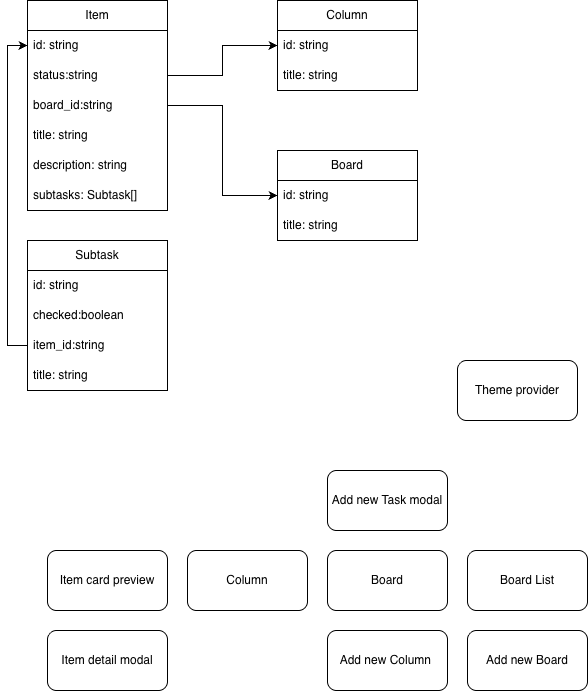

The diagram above was exported from draw.io. Its source (the exported page's mxGraphModel, read from the mxfile embedded in the PNG):
<mxGraphModel dx="852" dy="669" grid="1" gridSize="10" guides="1" tooltips="1" connect="1" arrows="1" fold="1" page="1" pageScale="1" pageWidth="827" pageHeight="1169" math="0" shadow="0">
  <root>
    <mxCell id="0" />
    <mxCell id="1" parent="0" />
    <mxCell id="RDiwsrDsEy_2VGQGuNKP-1" parent="1" style="swimlane;fontStyle=0;childLayout=stackLayout;horizontal=1;startSize=30;horizontalStack=0;resizeParent=1;resizeParentMax=0;resizeLast=0;collapsible=1;marginBottom=0;whiteSpace=wrap;html=1;" value="Item" vertex="1">
      <mxGeometry height="210" width="140" x="70" y="300" as="geometry" />
    </mxCell>
    <mxCell id="RDiwsrDsEy_2VGQGuNKP-2" parent="RDiwsrDsEy_2VGQGuNKP-1" style="text;strokeColor=none;fillColor=none;align=left;verticalAlign=middle;spacingLeft=4;spacingRight=4;overflow=hidden;points=[[0,0.5],[1,0.5]];portConstraint=eastwest;rotatable=0;whiteSpace=wrap;html=1;" value="id: string" vertex="1">
      <mxGeometry height="30" width="140" y="30" as="geometry" />
    </mxCell>
    <mxCell id="RDiwsrDsEy_2VGQGuNKP-3" parent="RDiwsrDsEy_2VGQGuNKP-1" style="text;strokeColor=none;fillColor=none;align=left;verticalAlign=middle;spacingLeft=4;spacingRight=4;overflow=hidden;points=[[0,0.5],[1,0.5]];portConstraint=eastwest;rotatable=0;whiteSpace=wrap;html=1;" value="status:string" vertex="1">
      <mxGeometry height="30" width="140" y="60" as="geometry" />
    </mxCell>
    <mxCell id="RDiwsrDsEy_2VGQGuNKP-16" parent="RDiwsrDsEy_2VGQGuNKP-1" style="text;strokeColor=none;fillColor=none;align=left;verticalAlign=middle;spacingLeft=4;spacingRight=4;overflow=hidden;points=[[0,0.5],[1,0.5]];portConstraint=eastwest;rotatable=0;whiteSpace=wrap;html=1;" value="board_id:string" vertex="1">
      <mxGeometry height="30" width="140" y="90" as="geometry" />
    </mxCell>
    <mxCell id="RDiwsrDsEy_2VGQGuNKP-4" parent="RDiwsrDsEy_2VGQGuNKP-1" style="text;strokeColor=none;fillColor=none;align=left;verticalAlign=middle;spacingLeft=4;spacingRight=4;overflow=hidden;points=[[0,0.5],[1,0.5]];portConstraint=eastwest;rotatable=0;whiteSpace=wrap;html=1;" value="title: string" vertex="1">
      <mxGeometry height="30" width="140" y="120" as="geometry" />
    </mxCell>
    <mxCell id="RDiwsrDsEy_2VGQGuNKP-18" parent="RDiwsrDsEy_2VGQGuNKP-1" style="text;strokeColor=none;fillColor=none;align=left;verticalAlign=middle;spacingLeft=4;spacingRight=4;overflow=hidden;points=[[0,0.5],[1,0.5]];portConstraint=eastwest;rotatable=0;whiteSpace=wrap;html=1;" value="description: string" vertex="1">
      <mxGeometry height="30" width="140" y="150" as="geometry" />
    </mxCell>
    <mxCell id="RDiwsrDsEy_2VGQGuNKP-5" parent="RDiwsrDsEy_2VGQGuNKP-1" style="text;strokeColor=none;fillColor=none;align=left;verticalAlign=middle;spacingLeft=4;spacingRight=4;overflow=hidden;points=[[0,0.5],[1,0.5]];portConstraint=eastwest;rotatable=0;whiteSpace=wrap;html=1;" value="subtasks: Subtask[]" vertex="1">
      <mxGeometry height="30" width="140" y="180" as="geometry" />
    </mxCell>
    <mxCell id="RDiwsrDsEy_2VGQGuNKP-6" parent="1" style="swimlane;fontStyle=0;childLayout=stackLayout;horizontal=1;startSize=30;horizontalStack=0;resizeParent=1;resizeParentMax=0;resizeLast=0;collapsible=1;marginBottom=0;whiteSpace=wrap;html=1;" value="Column" vertex="1">
      <mxGeometry height="90" width="140" x="320" y="300" as="geometry" />
    </mxCell>
    <mxCell id="RDiwsrDsEy_2VGQGuNKP-7" parent="RDiwsrDsEy_2VGQGuNKP-6" style="text;strokeColor=none;fillColor=none;align=left;verticalAlign=middle;spacingLeft=4;spacingRight=4;overflow=hidden;points=[[0,0.5],[1,0.5]];portConstraint=eastwest;rotatable=0;whiteSpace=wrap;html=1;" value="id: string" vertex="1">
      <mxGeometry height="30" width="140" y="30" as="geometry" />
    </mxCell>
    <mxCell id="RDiwsrDsEy_2VGQGuNKP-9" parent="RDiwsrDsEy_2VGQGuNKP-6" style="text;strokeColor=none;fillColor=none;align=left;verticalAlign=middle;spacingLeft=4;spacingRight=4;overflow=hidden;points=[[0,0.5],[1,0.5]];portConstraint=eastwest;rotatable=0;whiteSpace=wrap;html=1;" value="title: string" vertex="1">
      <mxGeometry height="30" width="140" y="60" as="geometry" />
    </mxCell>
    <mxCell id="RDiwsrDsEy_2VGQGuNKP-11" edge="1" parent="1" source="RDiwsrDsEy_2VGQGuNKP-3" style="edgeStyle=orthogonalEdgeStyle;rounded=0;orthogonalLoop=1;jettySize=auto;html=1;exitX=1;exitY=0.5;exitDx=0;exitDy=0;entryX=0;entryY=0.5;entryDx=0;entryDy=0;" target="RDiwsrDsEy_2VGQGuNKP-7">
      <mxGeometry relative="1" as="geometry" />
    </mxCell>
    <mxCell id="RDiwsrDsEy_2VGQGuNKP-13" parent="1" style="swimlane;fontStyle=0;childLayout=stackLayout;horizontal=1;startSize=30;horizontalStack=0;resizeParent=1;resizeParentMax=0;resizeLast=0;collapsible=1;marginBottom=0;whiteSpace=wrap;html=1;" value="Board" vertex="1">
      <mxGeometry height="90" width="140" x="320" y="450" as="geometry" />
    </mxCell>
    <mxCell id="RDiwsrDsEy_2VGQGuNKP-14" parent="RDiwsrDsEy_2VGQGuNKP-13" style="text;strokeColor=none;fillColor=none;align=left;verticalAlign=middle;spacingLeft=4;spacingRight=4;overflow=hidden;points=[[0,0.5],[1,0.5]];portConstraint=eastwest;rotatable=0;whiteSpace=wrap;html=1;" value="id: string" vertex="1">
      <mxGeometry height="30" width="140" y="30" as="geometry" />
    </mxCell>
    <mxCell id="RDiwsrDsEy_2VGQGuNKP-15" parent="RDiwsrDsEy_2VGQGuNKP-13" style="text;strokeColor=none;fillColor=none;align=left;verticalAlign=middle;spacingLeft=4;spacingRight=4;overflow=hidden;points=[[0,0.5],[1,0.5]];portConstraint=eastwest;rotatable=0;whiteSpace=wrap;html=1;" value="title: string" vertex="1">
      <mxGeometry height="30" width="140" y="60" as="geometry" />
    </mxCell>
    <mxCell id="RDiwsrDsEy_2VGQGuNKP-17" edge="1" parent="1" source="RDiwsrDsEy_2VGQGuNKP-16" style="edgeStyle=orthogonalEdgeStyle;rounded=0;orthogonalLoop=1;jettySize=auto;html=1;exitX=1;exitY=0.5;exitDx=0;exitDy=0;entryX=0;entryY=0.5;entryDx=0;entryDy=0;" target="RDiwsrDsEy_2VGQGuNKP-14">
      <mxGeometry relative="1" as="geometry" />
    </mxCell>
    <mxCell id="RDiwsrDsEy_2VGQGuNKP-19" parent="1" style="swimlane;fontStyle=0;childLayout=stackLayout;horizontal=1;startSize=30;horizontalStack=0;resizeParent=1;resizeParentMax=0;resizeLast=0;collapsible=1;marginBottom=0;whiteSpace=wrap;html=1;" value="Subtask" vertex="1">
      <mxGeometry height="150" width="140" x="70" y="540" as="geometry" />
    </mxCell>
    <mxCell id="RDiwsrDsEy_2VGQGuNKP-20" parent="RDiwsrDsEy_2VGQGuNKP-19" style="text;strokeColor=none;fillColor=none;align=left;verticalAlign=middle;spacingLeft=4;spacingRight=4;overflow=hidden;points=[[0,0.5],[1,0.5]];portConstraint=eastwest;rotatable=0;whiteSpace=wrap;html=1;" value="id: string" vertex="1">
      <mxGeometry height="30" width="140" y="30" as="geometry" />
    </mxCell>
    <mxCell id="RDiwsrDsEy_2VGQGuNKP-21" parent="RDiwsrDsEy_2VGQGuNKP-19" style="text;strokeColor=none;fillColor=none;align=left;verticalAlign=middle;spacingLeft=4;spacingRight=4;overflow=hidden;points=[[0,0.5],[1,0.5]];portConstraint=eastwest;rotatable=0;whiteSpace=wrap;html=1;" value="checked:boolean" vertex="1">
      <mxGeometry height="30" width="140" y="60" as="geometry" />
    </mxCell>
    <mxCell id="RDiwsrDsEy_2VGQGuNKP-22" parent="RDiwsrDsEy_2VGQGuNKP-19" style="text;strokeColor=none;fillColor=none;align=left;verticalAlign=middle;spacingLeft=4;spacingRight=4;overflow=hidden;points=[[0,0.5],[1,0.5]];portConstraint=eastwest;rotatable=0;whiteSpace=wrap;html=1;" value="item_id:string" vertex="1">
      <mxGeometry height="30" width="140" y="90" as="geometry" />
    </mxCell>
    <mxCell id="RDiwsrDsEy_2VGQGuNKP-23" parent="RDiwsrDsEy_2VGQGuNKP-19" style="text;strokeColor=none;fillColor=none;align=left;verticalAlign=middle;spacingLeft=4;spacingRight=4;overflow=hidden;points=[[0,0.5],[1,0.5]];portConstraint=eastwest;rotatable=0;whiteSpace=wrap;html=1;" value="title: string" vertex="1">
      <mxGeometry height="30" width="140" y="120" as="geometry" />
    </mxCell>
    <mxCell id="RDiwsrDsEy_2VGQGuNKP-26" edge="1" parent="1" source="RDiwsrDsEy_2VGQGuNKP-22" style="edgeStyle=orthogonalEdgeStyle;rounded=0;orthogonalLoop=1;jettySize=auto;html=1;exitX=0;exitY=0.5;exitDx=0;exitDy=0;entryX=0;entryY=0.5;entryDx=0;entryDy=0;" target="RDiwsrDsEy_2VGQGuNKP-2">
      <mxGeometry relative="1" as="geometry" />
    </mxCell>
    <mxCell id="RDiwsrDsEy_2VGQGuNKP-27" parent="1" style="rounded=1;whiteSpace=wrap;html=1;" value="Add new Task modal" vertex="1">
      <mxGeometry height="60" width="120" x="370" y="770" as="geometry" />
    </mxCell>
    <mxCell id="RDiwsrDsEy_2VGQGuNKP-28" parent="1" style="rounded=1;whiteSpace=wrap;html=1;" value="Item card preview" vertex="1">
      <mxGeometry height="60" width="120" x="90" y="850" as="geometry" />
    </mxCell>
    <mxCell id="RDiwsrDsEy_2VGQGuNKP-29" parent="1" style="rounded=1;whiteSpace=wrap;html=1;" value="Column" vertex="1">
      <mxGeometry height="60" width="120" x="230" y="850" as="geometry" />
    </mxCell>
    <mxCell id="RDiwsrDsEy_2VGQGuNKP-30" parent="1" style="rounded=1;whiteSpace=wrap;html=1;" value="Board" vertex="1">
      <mxGeometry height="60" width="120" x="370" y="850" as="geometry" />
    </mxCell>
    <mxCell id="RDiwsrDsEy_2VGQGuNKP-31" parent="1" style="rounded=1;whiteSpace=wrap;html=1;" value="Add new Column&amp;nbsp;" vertex="1">
      <mxGeometry height="60" width="120" x="370" y="930" as="geometry" />
    </mxCell>
    <mxCell id="RDiwsrDsEy_2VGQGuNKP-32" parent="1" style="rounded=1;whiteSpace=wrap;html=1;" value="Board List" vertex="1">
      <mxGeometry height="60" width="120" x="510" y="850" as="geometry" />
    </mxCell>
    <mxCell id="RDiwsrDsEy_2VGQGuNKP-33" parent="1" style="rounded=1;whiteSpace=wrap;html=1;" value="Add new Board" vertex="1">
      <mxGeometry height="60" width="120" x="510" y="930" as="geometry" />
    </mxCell>
    <mxCell id="RDiwsrDsEy_2VGQGuNKP-34" parent="1" style="rounded=1;whiteSpace=wrap;html=1;" value="Theme provider" vertex="1">
      <mxGeometry height="60" width="120" x="500" y="660" as="geometry" />
    </mxCell>
    <mxCell id="RDiwsrDsEy_2VGQGuNKP-35" parent="1" style="rounded=1;whiteSpace=wrap;html=1;" value="Item detail modal" vertex="1">
      <mxGeometry height="60" width="120" x="90" y="930" as="geometry" />
    </mxCell>
  </root>
</mxGraphModel>